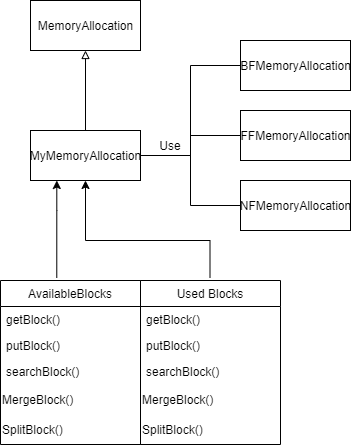

The diagram above was exported from draw.io. Its source (the exported page's mxGraphModel, read from the mxfile embedded in the PNG):
<mxGraphModel dx="1176" dy="697" grid="1" gridSize="10" guides="1" tooltips="1" connect="1" arrows="1" fold="1" page="1" pageScale="1" pageWidth="827" pageHeight="1169" math="0" shadow="0">
  <root>
    <mxCell id="WIyWlLk6GJQsqaUBKTNV-0" />
    <mxCell id="WIyWlLk6GJQsqaUBKTNV-1" parent="WIyWlLk6GJQsqaUBKTNV-0" />
    <mxCell id="PD2_QrGWaWgBw2tbhbcI-1" value="AvailableBlocks" style="swimlane;fontStyle=0;childLayout=stackLayout;horizontal=1;startSize=26;fillColor=none;horizontalStack=0;resizeParent=1;resizeParentMax=0;resizeLast=0;collapsible=1;marginBottom=0;" vertex="1" parent="WIyWlLk6GJQsqaUBKTNV-1">
      <mxGeometry x="50" y="330" width="140" height="164" as="geometry" />
    </mxCell>
    <mxCell id="PD2_QrGWaWgBw2tbhbcI-2" value="getBlock()" style="text;strokeColor=none;fillColor=none;align=left;verticalAlign=top;spacingLeft=4;spacingRight=4;overflow=hidden;rotatable=0;points=[[0,0.5],[1,0.5]];portConstraint=eastwest;" vertex="1" parent="PD2_QrGWaWgBw2tbhbcI-1">
      <mxGeometry y="26" width="140" height="26" as="geometry" />
    </mxCell>
    <mxCell id="PD2_QrGWaWgBw2tbhbcI-3" value="putBlock()" style="text;strokeColor=none;fillColor=none;align=left;verticalAlign=top;spacingLeft=4;spacingRight=4;overflow=hidden;rotatable=0;points=[[0,0.5],[1,0.5]];portConstraint=eastwest;" vertex="1" parent="PD2_QrGWaWgBw2tbhbcI-1">
      <mxGeometry y="52" width="140" height="26" as="geometry" />
    </mxCell>
    <mxCell id="PD2_QrGWaWgBw2tbhbcI-4" value="searchBlock()" style="text;strokeColor=none;fillColor=none;align=left;verticalAlign=top;spacingLeft=4;spacingRight=4;overflow=hidden;rotatable=0;points=[[0,0.5],[1,0.5]];portConstraint=eastwest;" vertex="1" parent="PD2_QrGWaWgBw2tbhbcI-1">
      <mxGeometry y="78" width="140" height="26" as="geometry" />
    </mxCell>
    <mxCell id="PD2_QrGWaWgBw2tbhbcI-34" value="MergeBlock()" style="text;html=1;strokeColor=none;fillColor=none;align=left;verticalAlign=middle;whiteSpace=wrap;rounded=0;" vertex="1" parent="PD2_QrGWaWgBw2tbhbcI-1">
      <mxGeometry y="104" width="140" height="30" as="geometry" />
    </mxCell>
    <mxCell id="PD2_QrGWaWgBw2tbhbcI-35" value="SplitBlock()" style="text;html=1;strokeColor=none;fillColor=none;align=left;verticalAlign=middle;whiteSpace=wrap;rounded=0;" vertex="1" parent="PD2_QrGWaWgBw2tbhbcI-1">
      <mxGeometry y="134" width="140" height="30" as="geometry" />
    </mxCell>
    <mxCell id="PD2_QrGWaWgBw2tbhbcI-9" value="Used Blocks" style="swimlane;fontStyle=0;childLayout=stackLayout;horizontal=1;startSize=26;fillColor=none;horizontalStack=0;resizeParent=1;resizeParentMax=0;resizeLast=0;collapsible=1;marginBottom=0;" vertex="1" parent="WIyWlLk6GJQsqaUBKTNV-1">
      <mxGeometry x="190" y="330" width="140" height="164" as="geometry" />
    </mxCell>
    <mxCell id="PD2_QrGWaWgBw2tbhbcI-10" value="getBlock()" style="text;strokeColor=none;fillColor=none;align=left;verticalAlign=top;spacingLeft=4;spacingRight=4;overflow=hidden;rotatable=0;points=[[0,0.5],[1,0.5]];portConstraint=eastwest;" vertex="1" parent="PD2_QrGWaWgBw2tbhbcI-9">
      <mxGeometry y="26" width="140" height="26" as="geometry" />
    </mxCell>
    <mxCell id="PD2_QrGWaWgBw2tbhbcI-11" value="putBlock()" style="text;strokeColor=none;fillColor=none;align=left;verticalAlign=top;spacingLeft=4;spacingRight=4;overflow=hidden;rotatable=0;points=[[0,0.5],[1,0.5]];portConstraint=eastwest;" vertex="1" parent="PD2_QrGWaWgBw2tbhbcI-9">
      <mxGeometry y="52" width="140" height="26" as="geometry" />
    </mxCell>
    <mxCell id="PD2_QrGWaWgBw2tbhbcI-12" value="searchBlock()" style="text;strokeColor=none;fillColor=none;align=left;verticalAlign=top;spacingLeft=4;spacingRight=4;overflow=hidden;rotatable=0;points=[[0,0.5],[1,0.5]];portConstraint=eastwest;" vertex="1" parent="PD2_QrGWaWgBw2tbhbcI-9">
      <mxGeometry y="78" width="140" height="26" as="geometry" />
    </mxCell>
    <mxCell id="PD2_QrGWaWgBw2tbhbcI-36" value="MergeBlock()" style="text;html=1;strokeColor=none;fillColor=none;align=left;verticalAlign=middle;whiteSpace=wrap;rounded=0;" vertex="1" parent="PD2_QrGWaWgBw2tbhbcI-9">
      <mxGeometry y="104" width="140" height="30" as="geometry" />
    </mxCell>
    <mxCell id="PD2_QrGWaWgBw2tbhbcI-37" value="SplitBlock()" style="text;html=1;strokeColor=none;fillColor=none;align=left;verticalAlign=middle;whiteSpace=wrap;rounded=0;" vertex="1" parent="PD2_QrGWaWgBw2tbhbcI-9">
      <mxGeometry y="134" width="140" height="30" as="geometry" />
    </mxCell>
    <mxCell id="PD2_QrGWaWgBw2tbhbcI-18" value="MemoryAllocation" style="html=1;" vertex="1" parent="WIyWlLk6GJQsqaUBKTNV-1">
      <mxGeometry x="80" y="50" width="110" height="50" as="geometry" />
    </mxCell>
    <mxCell id="PD2_QrGWaWgBw2tbhbcI-21" style="edgeStyle=orthogonalEdgeStyle;rounded=0;orthogonalLoop=1;jettySize=auto;html=1;endArrow=block;endFill=0;" edge="1" parent="WIyWlLk6GJQsqaUBKTNV-1" source="PD2_QrGWaWgBw2tbhbcI-19" target="PD2_QrGWaWgBw2tbhbcI-18">
      <mxGeometry relative="1" as="geometry" />
    </mxCell>
    <mxCell id="PD2_QrGWaWgBw2tbhbcI-27" style="edgeStyle=orthogonalEdgeStyle;rounded=0;orthogonalLoop=1;jettySize=auto;html=1;entryX=0;entryY=0.5;entryDx=0;entryDy=0;endArrow=none;endFill=0;" edge="1" parent="WIyWlLk6GJQsqaUBKTNV-1" source="PD2_QrGWaWgBw2tbhbcI-19" target="PD2_QrGWaWgBw2tbhbcI-23">
      <mxGeometry relative="1" as="geometry" />
    </mxCell>
    <mxCell id="PD2_QrGWaWgBw2tbhbcI-28" style="edgeStyle=orthogonalEdgeStyle;rounded=0;orthogonalLoop=1;jettySize=auto;html=1;entryX=0;entryY=0.5;entryDx=0;entryDy=0;endArrow=none;endFill=0;" edge="1" parent="WIyWlLk6GJQsqaUBKTNV-1" source="PD2_QrGWaWgBw2tbhbcI-19" target="PD2_QrGWaWgBw2tbhbcI-22">
      <mxGeometry relative="1" as="geometry" />
    </mxCell>
    <mxCell id="PD2_QrGWaWgBw2tbhbcI-38" style="edgeStyle=orthogonalEdgeStyle;rounded=0;orthogonalLoop=1;jettySize=auto;html=1;entryX=0;entryY=0.5;entryDx=0;entryDy=0;endArrow=none;endFill=0;" edge="1" parent="WIyWlLk6GJQsqaUBKTNV-1" source="PD2_QrGWaWgBw2tbhbcI-19" target="PD2_QrGWaWgBw2tbhbcI-24">
      <mxGeometry relative="1" as="geometry" />
    </mxCell>
    <mxCell id="PD2_QrGWaWgBw2tbhbcI-19" value="MyMemoryAllocation" style="html=1;" vertex="1" parent="WIyWlLk6GJQsqaUBKTNV-1">
      <mxGeometry x="80" y="180" width="110" height="50" as="geometry" />
    </mxCell>
    <mxCell id="PD2_QrGWaWgBw2tbhbcI-22" value="FFMemoryAllocation" style="html=1;" vertex="1" parent="WIyWlLk6GJQsqaUBKTNV-1">
      <mxGeometry x="290" y="160" width="110" height="50" as="geometry" />
    </mxCell>
    <mxCell id="PD2_QrGWaWgBw2tbhbcI-23" value="BFMemoryAllocation" style="html=1;" vertex="1" parent="WIyWlLk6GJQsqaUBKTNV-1">
      <mxGeometry x="290" y="90" width="110" height="50" as="geometry" />
    </mxCell>
    <mxCell id="PD2_QrGWaWgBw2tbhbcI-24" value="NFMemoryAllocation" style="html=1;" vertex="1" parent="WIyWlLk6GJQsqaUBKTNV-1">
      <mxGeometry x="290" y="230" width="110" height="50" as="geometry" />
    </mxCell>
    <mxCell id="PD2_QrGWaWgBw2tbhbcI-32" value="Use" style="text;html=1;strokeColor=none;fillColor=none;align=center;verticalAlign=middle;whiteSpace=wrap;rounded=0;" vertex="1" parent="WIyWlLk6GJQsqaUBKTNV-1">
      <mxGeometry x="190" y="180" width="60" height="30" as="geometry" />
    </mxCell>
    <mxCell id="PD2_QrGWaWgBw2tbhbcI-44" value="" style="endArrow=classic;html=1;rounded=0;exitX=0.402;exitY=-0.017;exitDx=0;exitDy=0;exitPerimeter=0;edgeStyle=orthogonalEdgeStyle;elbow=vertical;" edge="1" parent="WIyWlLk6GJQsqaUBKTNV-1" source="PD2_QrGWaWgBw2tbhbcI-1" target="PD2_QrGWaWgBw2tbhbcI-19">
      <mxGeometry width="50" height="50" relative="1" as="geometry">
        <mxPoint x="100" y="310" as="sourcePoint" />
        <mxPoint x="107" y="260" as="targetPoint" />
        <Array as="points">
          <mxPoint x="106" y="260" />
          <mxPoint x="106" y="260" />
        </Array>
      </mxGeometry>
    </mxCell>
    <mxCell id="PD2_QrGWaWgBw2tbhbcI-45" value="" style="endArrow=classic;html=1;rounded=0;exitX=0.402;exitY=-0.017;exitDx=0;exitDy=0;exitPerimeter=0;edgeStyle=orthogonalEdgeStyle;elbow=vertical;entryX=0.5;entryY=1;entryDx=0;entryDy=0;" edge="1" parent="WIyWlLk6GJQsqaUBKTNV-1" target="PD2_QrGWaWgBw2tbhbcI-19">
      <mxGeometry width="50" height="50" relative="1" as="geometry">
        <mxPoint x="259.5" y="327.212" as="sourcePoint" />
        <mxPoint x="259.52" y="230" as="targetPoint" />
        <Array as="points">
          <mxPoint x="260" y="290" />
          <mxPoint x="135" y="290" />
        </Array>
      </mxGeometry>
    </mxCell>
  </root>
</mxGraphModel>